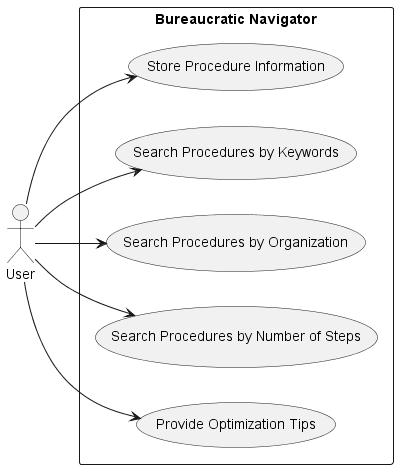

The diagram above was rendered by PlantUML. Its source (embedded in the PNG):
@startuml 9UseCaseDiagram
left to right direction
skinparam packageStyle rectangle

actor "User" as user

rectangle "Bureaucratic Navigator" {
  usecase "Store Procedure Information" as UC1
  usecase "Search Procedures by Keywords" as UC2
  usecase "Search Procedures by Organization" as UC3
  usecase "Search Procedures by Number of Steps" as UC4
  usecase "Provide Optimization Tips" as UC5

  user --> UC1
  user --> UC2
  user --> UC3
  user --> UC4
  user --> UC5
}

@enduml